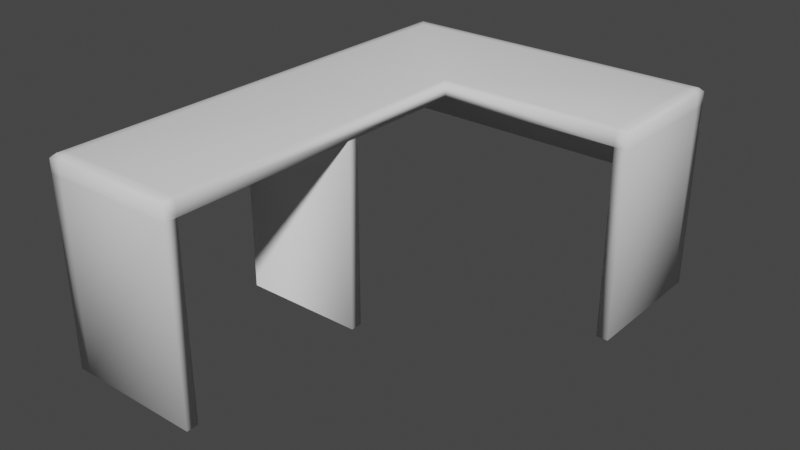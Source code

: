 # Source: Computer_Desk.blend  (saved by Blender 3.6.14; exported with 4.5.12 LTS)
import bpy
from mathutils import Matrix  # noqa: F401  (used for matrix-valued properties, if any)

bpy.ops.wm.read_factory_settings(use_empty=True)
scene = bpy.context.scene
scene.name = 'Scene'

# ---- collections
col_collection = bpy.data.collections.new('Collection'); scene.collection.children.link(col_collection)

# ---- materials (node trees are filled in below, after node groups)
mat_material = bpy.data.materials.new('Material')
mat_material.alpha_threshold = 0.0
mat_material.use_transparent_shadow = False
mat_material.roughness = 0.5
mat_material.line_color = (0.0, 0.0, 0.0, 1.0)

# ---- material node trees
mat_material.use_nodes = True; mat_material.node_tree.nodes.clear()
_N = mat_material.node_tree.nodes; _L = mat_material.node_tree.links
n0 = _N.new('ShaderNodeOutputMaterial'); n0.name = 'Material Output'; n0.location = (300, 300)
n1 = _N.new('ShaderNodeBsdfPrincipled'); n1.name = 'Principled BSDF'; n1.location = (10, 300)
n1.distribution = 'GGX'
n1.subsurface_method = 'RANDOM_WALK_SKIN'
n1.inputs[3].default_value = 1.45
n1.inputs[27].default_value = (0.0, 0.0, 0.0, 1.0)
n1.inputs[28].default_value = 1.0
_L.new(n1.outputs[0], n0.inputs[0])
n0.is_active_output = True

# ---- world
world_world = bpy.data.worlds.new('World'); scene.world = world_world
world_world.use_nodes = True; world_world.node_tree.nodes.clear()
_N = world_world.node_tree.nodes; _L = world_world.node_tree.links
n0 = _N.new('ShaderNodeOutputWorld'); n0.name = 'World Output'; n0.location = (300, 300)
n1 = _N.new('ShaderNodeBackground'); n1.name = 'Background'; n1.location = (10, 300)
n1.inputs[0].default_value = (0.05088, 0.05088, 0.05088, 1.0)
_L.new(n1.outputs[0], n0.inputs[0])
n0.is_active_output = True
world_world.color = (0.05088, 0.05088, 0.05088)
world_world.use_sun_shadow = False
world_world.sun_shadow_jitter_overblur = 0.0

# ---- meshes
me_cube_003 = bpy.data.meshes.new('Cube.003')
me_cube_003.from_pydata([(-4.575, 5.451, 4.714), (3.737, 1.952, 4.714), (3.737, 5.451, 4.714), (-4.575, -6.427, 4.714), (-1.075, -6.427, 4.714), (3.437, 5.451, 4.714), (3.437, 1.952, 4.714), (-1.075, -6.127, 4.714), (-4.575, -6.127, 4.714), (3.737, 1.952, -0.02101), (3.737, 5.451, -0.02101), (3.437, 1.952, -0.02101), (-4.575, -6.427, -0.02101), (-1.075, -6.427, -0.02101), (-1.075, -6.127, -0.02101), (3.437, 5.451, -0.02101), (-4.575, -6.127, -0.02101), (-4.275, 5.151, 4.714), (3.737, 5.151, 4.714), (-4.275, -6.427, 4.714), (3.437, 5.151, 4.714), (-4.275, -6.127, 4.714), (3.737, 5.151, -0.02101), (-4.275, -6.427, -0.02101), (3.437, 5.151, -0.02101), (-4.275, -6.127, -0.02101), (3.437, 5.451, 2.76), (-4.575, 5.451, 2.76), (-4.575, -6.127, 2.76), (-4.275, -6.127, 2.76), (-4.275, 5.151, 2.76), (3.437, 5.151, 2.76), (-4.275, -1.436, 4.714), (-1.075, -1.436, 4.714), (-1.075, -1.137, 4.714), (-4.275, -1.137, 4.714), (-4.275, -1.436, -0.02101), (-1.075, -1.436, -0.02101), (-1.075, -1.137, -0.02101), (-4.275, -1.137, -0.02101), (-4.275, -1.436, 4.714), (-4.275, -1.137, 4.714), (-4.275, -1.436, -0.02101), (-4.275, -1.137, -0.02101), (-4.575, -1.137, 2.76), (-4.275, -1.137, 2.76)], [], [(5, 2, 10, 15), (3, 8, 16, 12), (24, 22, 9, 11), (25, 14, 13, 23), (18, 1, 9, 22), (7, 4, 13, 14), (20, 5, 15, 24), (21, 7, 14, 25), (19, 3, 12, 23), (1, 6, 11, 9), (4, 19, 23, 13), (8, 21, 25, 16), (6, 20, 24, 11), (2, 18, 22, 10), (16, 25, 23, 12), (15, 10, 22, 24), (5, 20, 31, 26), (0, 5, 26, 27), (27, 30, 29, 28), (27, 26, 31, 30), (17, 21, 29, 30), (21, 8, 28, 29), (20, 17, 30, 31), (8, 0, 27, 28), (32, 35, 39, 36), (43, 38, 37, 42), (34, 33, 37, 38), (41, 34, 38, 43), (40, 32, 36, 42), (33, 40, 42, 37), (35, 41, 43, 39), (39, 43, 42, 36), (41, 35, 44, 45)])
me_cube_003.polygons.foreach_set('use_smooth', [True] * 33)
_uv = me_cube_003.uv_layers.new(name='UVMap')
_uv.uv.foreach_set('vector', [0.375, 0.375, 0.375, 0.5, 0.375, 0.5, 0.375, 0.375, 0.375, 0.25, 0.375, 0.25, 0.375, 0.25, 0.375, 0.25, 0.25, 0.5339, 0.375, 0.5339, 0.375, 0.75, 0.25, 0.75, 0.125, 0.5339, 0.125, 0.75, 0.125, 0.75, 0.125, 0.5339, 0.375, 0.5339, 0.375, 0.75, 0.375, 0.75, 0.375, 0.5339, 0.375, 1.0, 0.375, 1.0, 0.375, 1.0, 0.375, 1.0, 0.25, 0.5339, 0.25, 0.5, 0.25, 0.5, 0.25, 0.5339, 0.125, 0.5339, 0.125, 0.75, 0.125, 0.75, 0.125, 0.5339, 0.375, 0.2161, 0.375, 0.25, 0.375, 0.25, 0.375, 0.2161, 0.375, 0.75, 0.375, 0.875, 0.375, 0.875, 0.375, 0.75, 0.375, 0.0, 0.375, 0.2161, 0.375, 0.2161, 0.375, 0.0, 0.125, 0.5, 0.125, 0.5339, 0.125, 0.5339, 0.125, 0.5, 0.25, 0.75, 0.25, 0.5339, 0.25, 0.5339, 0.25, 0.75, 0.375, 0.5, 0.375, 0.5339, 0.375, 0.5339, 0.375, 0.5, 0.125, 0.5, 0.125, 0.5339, 0.125, 0.5339, 0.125, 0.5, 0.25, 0.5, 0.375, 0.5, 0.375, 0.5339, 0.25, 0.5339, 0.25, 0.5, 0.25, 0.5339, 0.25, 0.5339, 0.25, 0.5, 0.375, 0.25, 0.375, 0.375, 0.375, 0.375, 0.375, 0.25, 0.125, 0.5, 0.125, 0.5339, 0.125, 0.5339, 0.125, 0.5, 0.125, 0.5, 0.25, 0.5, 0.25, 0.5339, 0.125, 0.5339, 0.125, 0.5339, 0.125, 0.5339, 0.125, 0.5339, 0.125, 0.5339, 0.125, 0.5339, 0.125, 0.5, 0.125, 0.5, 0.125, 0.5339, 0.25, 0.5339, 0.125, 0.5339, 0.125, 0.5339, 0.25, 0.5339, 0.375, 0.25, 0.375, 0.25, 0.375, 0.25, 0.375, 0.25, 0.375, 0.25, 0.375, 0.25, 0.375, 0.25, 0.375, 0.25, 0.125, 0.5339, 0.125, 0.75, 0.125, 0.75, 0.125, 0.5339, 0.375, 1.0, 0.375, 1.0, 0.375, 1.0, 0.375, 1.0, 0.125, 0.5339, 0.125, 0.75, 0.125, 0.75, 0.125, 0.5339, 0.375, 0.2161, 0.375, 0.25, 0.375, 0.25, 0.375, 0.2161, 0.375, 0.0, 0.375, 0.2161, 0.375, 0.2161, 0.375, 0.0, 0.125, 0.5, 0.125, 0.5339, 0.125, 0.5339, 0.125, 0.5, 0.125, 0.5, 0.125, 0.5339, 0.125, 0.5339, 0.125, 0.5, 0.125, 0.5339, 0.125, 0.5, 0.125, 0.5, 0.125, 0.5339])
me_cube_003.materials.append(mat_material)
me_cube_003.update()
me_cube_001 = bpy.data.meshes.new('Cube.001')
me_cube_001.from_pydata([(-1.075, 1.952, 4.714), (-4.575, 5.451, 4.714), (3.737, 1.952, 4.714), (3.737, 5.451, 4.714), (-4.575, -6.427, 4.714), (-1.075, -6.427, 4.714), (3.437, 5.451, 4.714), (3.437, 1.952, 4.714), (-1.075, -6.127, 4.714), (-4.575, -6.127, 4.714), (-4.275, 5.151, 4.714), (-4.275, 5.151, 5.13), (3.737, 5.151, 4.714), (-4.275, -6.427, 4.714), (3.437, 5.151, 5.13), (3.437, 5.151, 4.714), (-4.275, -6.127, 4.714), (-4.275, -6.127, 5.13), (-4.275, -1.436, 4.714), (-1.075, -1.436, 4.714), (-1.075, -1.137, 4.714), (-4.275, -1.137, 4.714), (-4.275, -1.436, 4.714), (-4.275, -1.137, 4.714), (-1.175, 2.052, 5.13), (-1.075, 1.952, 5.03), (-4.575, 5.451, 5.03), (-4.475, 5.351, 5.13), (3.637, 2.052, 5.13), (3.737, 1.952, 5.03), (3.637, 5.351, 5.13), (3.737, 5.451, 5.03), (-1.175, -6.327, 5.13), (-1.075, -6.427, 5.03), (-4.475, -6.327, 5.13), (-4.575, -6.427, 5.03), (3.437, 5.451, 5.03), (3.437, 5.351, 5.13), (3.437, 1.952, 5.03), (3.437, 2.052, 5.13), (-4.475, -6.127, 5.13), (-4.575, -6.127, 5.03), (-1.175, -6.127, 5.13), (-1.075, -6.127, 5.03), (3.737, 5.151, 5.03), (3.637, 5.151, 5.13), (-4.275, -6.427, 5.03), (-4.275, -6.327, 5.13)], [(16, 9), (6, 15), (22, 19), (20, 19), (18, 21), (23, 21), (18, 22), (20, 23)], [(41, 9, 4, 35), (42, 17, 47, 32), (30, 37, 14, 45), (0, 25, 43, 8), (14, 11, 24, 39), (17, 40, 34, 47), (2, 29, 38, 7), (10, 15, 7, 0), (13, 46, 35, 4), (12, 44, 29, 2), (11, 27, 40, 17), (24, 11, 17, 42), (10, 0, 8, 16), (26, 1, 9, 41), (37, 27, 11, 14), (3, 31, 44, 12), (45, 14, 39, 28), (1, 26, 36, 6), (8, 43, 33, 5), (5, 33, 46, 13), (6, 36, 31, 3), (37, 30, 31, 36), (45, 28, 29, 44), (39, 24, 25, 38), (47, 34, 35, 46), (41, 35, 34, 40), (43, 25, 24, 42), (27, 37, 36, 26), (28, 39, 38, 29), (26, 41, 40, 27), (33, 43, 42, 32), (30, 45, 44, 31), (32, 47, 46, 33), (7, 38, 25, 0)])
me_cube_001.polygons.foreach_set('use_smooth', [True] * 34)
_uv = me_cube_001.uv_layers.new(name='UVMap')
_uv.uv.foreach_set('vector', [0.5649, 0.25, 0.375, 0.25, 0.375, 0.25, 0.5649, 0.25, 0.875, 0.7432, 0.875, 0.5339, 0.875, 0.5339, 0.875, 0.7432, 0.6667, 0.5113, 0.75, 0.5113, 0.75, 0.5339, 0.6667, 0.5339, 0.375, 1.0, 0.5649, 1.0, 0.5649, 1.0, 0.375, 1.0, 0.75, 0.5339, 0.875, 0.5339, 0.875, 0.7432, 0.75, 0.7432, 0.875, 0.5339, 0.875, 0.5113, 0.875, 0.5113, 0.875, 0.5339, 0.375, 0.75, 0.5649, 0.75, 0.5649, 0.875, 0.375, 0.875, 0.125, 0.5339, 0.25, 0.5339, 0.25, 0.75, 0.125, 0.75, 0.375, 0.2161, 0.5649, 0.2161, 0.5649, 0.25, 0.375, 0.25, 0.375, 0.5339, 0.5649, 0.5339, 0.5649, 0.75, 0.375, 0.75, 0.875, 0.5339, 0.875, 0.5113, 0.875, 0.5113, 0.875, 0.5339, 0.875, 0.7432, 0.875, 0.5339, 0.875, 0.5339, 0.875, 0.7432, 0.125, 0.5339, 0.125, 0.75, 0.125, 0.75, 0.125, 0.5339, 0.5649, 0.25, 0.375, 0.25, 0.375, 0.25, 0.5649, 0.25, 0.75, 0.5113, 0.875, 0.5113, 0.875, 0.5339, 0.75, 0.5339, 0.375, 0.5, 0.5649, 0.5, 0.5649, 0.5339, 0.375, 0.5339, 0.6667, 0.5339, 0.75, 0.5339, 0.75, 0.7432, 0.6667, 0.7432, 0.375, 0.25, 0.5649, 0.25, 0.5649, 0.375, 0.375, 0.375, 0.375, 1.0, 0.5649, 1.0, 0.5649, 1.0, 0.375, 1.0, 0.375, 0.0, 0.5649, 0.0, 0.5649, 0.2161, 0.375, 0.2161, 0.375, 0.375, 0.5649, 0.375, 0.5649, 0.5, 0.375, 0.5, 0.625, 0.375, 0.625, 0.4583, 0.5649, 0.5, 0.5649, 0.375, 0.6667, 0.5339, 0.6667, 0.7432, 0.5649, 0.75, 0.5649, 0.5339, 0.625, 0.875, 0.625, 1.0, 0.5649, 1.0, 0.5649, 0.875, 0.625, 0.2161, 0.625, 0.2387, 0.5649, 0.25, 0.5649, 0.2161, 0.5649, 0.25, 0.5649, 0.25, 0.625, 0.25, 0.625, 0.25, 0.5649, 1.0, 0.5649, 1.0, 0.625, 1.0, 0.625, 1.0, 0.625, 0.2516, 0.625, 0.375, 0.5649, 0.375, 0.5649, 0.25, 0.625, 0.7917, 0.625, 0.875, 0.5649, 0.875, 0.5649, 0.75, 0.5649, 0.25, 0.5649, 0.25, 0.625, 0.25, 0.625, 0.25, 0.5649, 1.0, 0.5649, 1.0, 0.625, 1.0, 0.625, 1.0, 0.6667, 0.5113, 0.6667, 0.5339, 0.5649, 0.5339, 0.5649, 0.5, 0.625, 0.006753, 0.625, 0.2161, 0.5649, 0.2161, 0.5649, 0.0, 0.375, 0.875, 0.5649, 0.875, 0.5649, 1.0, 0.375, 1.0])
me_cube_001.update()

# ---- objects
ob_bottom = bpy.data.objects.new('Bottom', me_cube_003)
ob_base = bpy.data.objects.new('Base', me_cube_001)

# ---- transforms, parenting, visibility, modifiers, constraints
ob_bottom.location = (0.0, 0.0, 0.0)
ob_base.location = (0.0, 0.0, 0.0)

# ---- collection membership
col_collection.objects.link(ob_bottom)
col_collection.objects.link(ob_base)

# ---- scene / render settings (as saved in the file)
scene.frame_start = 1; scene.frame_end = 250; scene.frame_set(248)
scene.render.engine = 'BLENDER_EEVEE_NEXT'
scene.render.use_simplify = True
scene.cycles.sampling_pattern = 'TABULATED_SOBOL'
scene.eevee.taa_samples = 4
scene.eevee.taa_render_samples = 8
scene.eevee.use_raytracing = True
scene.view_settings.view_transform = 'Filmic'
bpy.context.view_layer.update()

# ---- added for rendering (the .blend has no active camera and no usable light): camera, sun
cam_auto = bpy.data.cameras.new('AutoCamera')
cam_auto.lens = 50.0
cam_auto.sensor_width = 36.0
cam_auto.clip_end = 1000.0
ob_auto_camera = bpy.data.objects.new('AutoCamera', cam_auto)
scene.collection.objects.link(ob_auto_camera)
ob_auto_camera.location = (13.8156, -17.5691, 13.9421)
ob_auto_camera.rotation_euler = (1.09748, -7.21219e-08, 0.694738)
scene.camera = ob_auto_camera
light_auto_sun = bpy.data.lights.new('AutoSun', 'SUN')
light_auto_sun.energy = 3.0
light_auto_sun.angle = 0.0523599
ob_auto_sun = bpy.data.objects.new('AutoSun', light_auto_sun)
scene.collection.objects.link(ob_auto_sun)
ob_auto_sun.rotation_euler = (0.872665, 0.174533, 0.523599)
bpy.context.view_layer.update()
